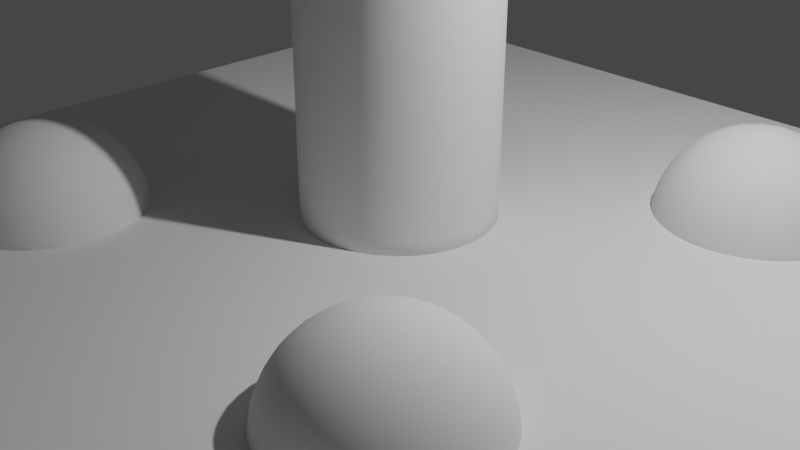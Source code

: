 # Source: sample_model.blend  (saved by Blender 3.6.11; exported with 4.5.12 LTS)
import bpy
from mathutils import Matrix  # noqa: F401  (used for matrix-valued properties, if any)

bpy.ops.wm.read_factory_settings(use_empty=True)
scene = bpy.context.scene
scene.name = 'Scene'

# ---- collections
col_collection = bpy.data.collections.new('Collection'); scene.collection.children.link(col_collection)

# ---- node groups
ng_nodegroup = bpy.data.node_groups.new('NodeGroup', 'GeometryNodeTree')
_s = ng_nodegroup.interface.new_socket(name='Geometry', in_out='OUTPUT', socket_type='NodeSocketGeometry')
_s = ng_nodegroup.interface.new_socket(name='Translation', in_out='INPUT', socket_type='NodeSocketVector')
_s.subtype = 'TRANSLATION'
_s.default_value = (2.5, -2.5, 0.0)
ng_nodegroup.is_modifier = True
_N = ng_nodegroup.nodes; _L = ng_nodegroup.links
n0 = _N.new('NodeGroupOutput'); n0.name = 'Group Output'; n0.location = (293, 0)
n1 = _N.new('GeometryNodeTransform'); n1.name = 'Transform Geometry.001'; n1.location = (103, 18)
n2 = _N.new('NodeGroupInput'); n2.name = 'Group Input'; n2.location = (-351, -78)
n3 = _N.new('GeometryNodeMeshIcoSphere'); n3.name = 'Ico Sphere'; n3.location = (-173, 61)
n3.inputs[1].default_value = 4
_L.new(n3.outputs[0], n1.inputs[0])
_L.new(n1.outputs[0], n0.inputs[0])
_L.new(n2.outputs[0], n1.inputs[1])
n0.is_active_output = True
ng_geometry_nodes = bpy.data.node_groups.new('Geometry Nodes', 'GeometryNodeTree')
_s = ng_geometry_nodes.interface.new_socket(name='Geometry', in_out='OUTPUT', socket_type='NodeSocketGeometry')
_s = ng_geometry_nodes.interface.new_socket(name='Geometry', in_out='INPUT', socket_type='NodeSocketGeometry')
ng_geometry_nodes.is_modifier = True
_N = ng_geometry_nodes.nodes; _L = ng_geometry_nodes.links
n0 = _N.new('GeometryNodeGroup'); n0.name = 'Group.001'; n0.location = (-272, -147)
n0.node_tree = ng_nodegroup
n0.inputs[0].default_value = (2.5, 2.5, 0.0)
n1 = _N.new('GeometryNodeGroup'); n1.name = 'Group'; n1.location = (-431, -68)
n1.node_tree = ng_nodegroup
n1.inputs[0].default_value = (2.5, -2.5, 0.0)
n2 = _N.new('GeometryNodeGroup'); n2.name = 'Group.002'; n2.location = (-433, -343)
n2.node_tree = ng_nodegroup
n2.inputs[0].default_value = (-2.5, 2.5, 0.0)
n3 = _N.new('GeometryNodeGroup'); n3.name = 'Group.003'; n3.location = (-264, -402)
n3.node_tree = ng_nodegroup
n3.inputs[0].default_value = (-2.5, -2.5, 0.0)
n4 = _N.new('GeometryNodeJoinGeometry'); n4.name = 'Join Geometry.001'; n4.location = (78, -139)
n5 = _N.new('GeometryNodeMeshCube'); n5.name = 'Cube'; n5.location = (519, 191)
n5.inputs[0].default_value = (10.0, 10.0, 0.2)
n5.inputs[1].default_value = 10
n5.inputs[2].default_value = 10
n5.inputs[3].default_value = 4
n6 = _N.new('GeometryNodeMeshCylinder'); n6.name = 'Cylinder'; n6.location = (-162, 208)
n6.inputs[1].default_value = 20
n6.inputs[2].default_value = 5
n7 = _N.new('GeometryNodeSetShadeSmooth'); n7.name = 'Set Shade Smooth.001'; n7.location = (279, -124)
n8 = _N.new('GeometryNodeMeshCube'); n8.name = 'Cube.001'; n8.location = (85, -329)
n8.inputs[0].default_value = (20.0, 20.0, 20.0)
n9 = _N.new('GeometryNodeTransform'); n9.name = 'Transform Geometry.001'; n9.location = (279, -263)
n9.inputs[1].default_value = (0.0, 0.0, 10.0)
n10 = _N.new('GeometryNodeSetShadeSmooth'); n10.name = 'Set Shade Smooth'; n10.location = (58, 196)
n11 = _N.new('GeometryNodeTransform'); n11.name = 'Transform Geometry'; n11.location = (278, 213)
n11.inputs[1].default_value = (0.0, 0.0, 2.95)
n11.inputs[3].default_value = (1.0, 1.0, 3.0)
n12 = _N.new('GeometryNodeMeshBoolean'); n12.name = 'Mesh Boolean'; n12.location = (518, -67)
n12.operation = 'INTERSECT'
n12.solver = 'EXACT'
n13 = _N.new('GeometryNodeJoinGeometry'); n13.name = 'Join Geometry'; n13.location = (773, 108)
n14 = _N.new('NodeGroupOutput'); n14.name = 'Group Output'; n14.location = (992, 104)
_L.new(n10.outputs[0], n11.inputs[0])
_L.new(n1.outputs[0], n4.inputs[0])
_L.new(n0.outputs[0], n4.inputs[0])
_L.new(n2.outputs[0], n4.inputs[0])
_L.new(n3.outputs[0], n4.inputs[0])
_L.new(n4.outputs[0], n12.inputs[0])
_L.new(n8.outputs[0], n9.inputs[0])
_L.new(n9.outputs[0], n12.inputs[1])
_L.new(n7.outputs[0], n12.inputs[1])
_L.new(n6.outputs[0], n10.inputs[0])
_L.new(n4.outputs[0], n7.inputs[0])
_L.new(n5.outputs[0], n13.inputs[0])
_L.new(n11.outputs[0], n13.inputs[0])
_L.new(n12.outputs[0], n13.inputs[0])
_L.new(n13.outputs[0], n14.inputs[0])
n14.is_active_output = True

# ---- world
world_world = bpy.data.worlds.new('World'); scene.world = world_world
world_world.use_nodes = True; world_world.node_tree.nodes.clear()
_N = world_world.node_tree.nodes; _L = world_world.node_tree.links
n0 = _N.new('ShaderNodeOutputWorld'); n0.name = 'World Output'; n0.location = (300, 300)
n1 = _N.new('ShaderNodeBackground'); n1.name = 'Background'; n1.location = (10, 300)
n1.inputs[0].default_value = (0.05088, 0.05088, 0.05088, 1.0)
_L.new(n1.outputs[0], n0.inputs[0])
n0.is_active_output = True
world_world.color = (0.05088, 0.05088, 0.05088)
world_world.use_sun_shadow = False
world_world.sun_shadow_jitter_overblur = 0.0

# ---- cameras
cam_camera = bpy.data.cameras.new('Camera')
cam_camera.clip_end = 100.0
cam_camera.ortho_scale = 7.314

# ---- lights
light_light = bpy.data.lights.new('Light', 'POINT')
light_light.transmission_factor = 0.0
light_light.energy = 1000.0
light_light.shadow_soft_size = 0.1
light_light.shadow_maximum_resolution = 0.006
light_light.use_absolute_resolution = True

# ---- meshes
me_plane = bpy.data.meshes.new('Plane')
me_plane.from_pydata([(-1.0, -1.0, 0.0), (1.0, -1.0, 0.0), (-1.0, 1.0, 0.0), (1.0, 1.0, 0.0)], [], [(0, 1, 3, 2)])
_uv = me_plane.uv_layers.new(name='UVMap')
_uv.uv.foreach_set('vector', [0.0, 0.0, 1.0, 0.0, 1.0, 1.0, 0.0, 1.0])
me_plane.update()

# ---- objects
ob_light = bpy.data.objects.new('Light', light_light)
ob_camera = bpy.data.objects.new('Camera', cam_camera)
ob_plane = bpy.data.objects.new('Plane', me_plane)

# ---- transforms, parenting, visibility, modifiers, constraints
ob_light.location = (4.076, 1.005, 5.904)
ob_light.rotation_euler = (0.6503, 0.05522, 1.866)
ob_light.lock_rotations_4d = False
ob_light.empty_display_type = 'ARROWS'
ob_light.color = (0.0, 0.0, 0.0, 0.0)
ob_light.lineart.crease_threshold = 0.0
ob_camera.location = (7.359, -6.926, 4.958)
ob_camera.rotation_euler = (1.109, 0.0, 0.8149)
ob_camera.lock_rotations_4d = False
ob_camera.empty_display_type = 'ARROWS'
ob_camera.color = (0.0, 0.0, 0.0, 0.0)
ob_camera.display_type = 'WIRE'
ob_camera.lineart.crease_threshold = 0.0
ob_plane.location = (0.0, 0.0, 0.0)
_m = ob_plane.modifiers.new('GeometryNodes', 'NODES')
_m.node_group = ng_geometry_nodes

# ---- collection membership
col_collection.objects.link(ob_light)
col_collection.objects.link(ob_camera)
col_collection.objects.link(ob_plane)

# ---- scene / render settings (as saved in the file)
scene.camera = ob_camera
scene.frame_start = 1; scene.frame_end = 250; scene.frame_set(1)
scene.render.engine = 'BLENDER_EEVEE_NEXT'
scene.cycles.sampling_pattern = 'TABULATED_SOBOL'
scene.view_settings.view_transform = 'Filmic'
bpy.context.view_layer.update()
